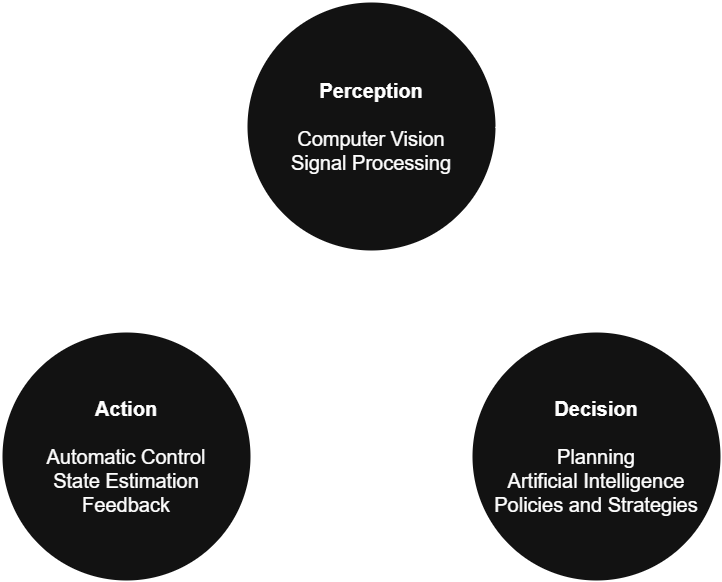

The diagram above was exported from draw.io. Its source (the exported page's mxGraphModel, read from the mxfile embedded in the PNG):
<mxGraphModel dx="1553" dy="1047" grid="1" gridSize="10" guides="1" tooltips="1" connect="1" arrows="1" fold="1" page="1" pageScale="1" pageWidth="800" pageHeight="600" math="0" shadow="0">
  <root>
    <mxCell id="0" />
    <mxCell id="1" parent="0" />
    <mxCell id="gKEoG6C7-ddw-_bM-LcC-1" parent="1" style="ellipse;whiteSpace=wrap;html=1;aspect=fixed;fontSize=20;strokeWidth=2;" value="&lt;b&gt;Perception&lt;br&gt;&lt;/b&gt;&lt;br&gt;Computer Vision&lt;div&gt;Signal Processing&lt;/div&gt;" vertex="1">
      <mxGeometry height="250" width="250" x="285" y="10" as="geometry" />
    </mxCell>
    <mxCell id="gKEoG6C7-ddw-_bM-LcC-2" parent="1" style="ellipse;whiteSpace=wrap;html=1;aspect=fixed;fontSize=20;strokeWidth=2;" value="&lt;div&gt;&lt;b&gt;Decision&lt;br&gt;&lt;/b&gt;&lt;br&gt;Planning&lt;br&gt;Artificial Intelligence&lt;/div&gt;&lt;div&gt;Policies and Strategies&lt;/div&gt;" vertex="1">
      <mxGeometry height="250" width="250" x="510" y="340" as="geometry" />
    </mxCell>
    <mxCell id="gKEoG6C7-ddw-_bM-LcC-3" parent="1" style="ellipse;whiteSpace=wrap;html=1;aspect=fixed;fontSize=20;strokeWidth=2;" value="&lt;b&gt;Action&lt;br&gt;&lt;/b&gt;&lt;br&gt;Automatic Control&lt;div&gt;State Estimation&lt;/div&gt;&lt;div&gt;Feedback&lt;/div&gt;" vertex="1">
      <mxGeometry height="250" width="250" x="40" y="340" as="geometry" />
    </mxCell>
    <mxCell id="gKEoG6C7-ddw-_bM-LcC-5" edge="1" parent="1" source="gKEoG6C7-ddw-_bM-LcC-1" style="endArrow=classic;html=1;rounded=0;entryX=0.5;entryY=0;entryDx=0;entryDy=0;exitX=1;exitY=0.5;exitDx=0;exitDy=0;curved=1;strokeWidth=4;" target="gKEoG6C7-ddw-_bM-LcC-2" value="">
      <mxGeometry height="50" relative="1" width="50" as="geometry">
        <Array as="points">
          <mxPoint x="650" y="190" />
        </Array>
        <mxPoint x="300" y="390" as="sourcePoint" />
        <mxPoint x="350" y="340" as="targetPoint" />
      </mxGeometry>
    </mxCell>
    <mxCell id="gKEoG6C7-ddw-_bM-LcC-6" edge="1" parent="1" source="gKEoG6C7-ddw-_bM-LcC-1" style="endArrow=classic;html=1;rounded=0;entryX=0.5;entryY=0;entryDx=0;entryDy=0;exitX=0;exitY=0.5;exitDx=0;exitDy=0;curved=1;strokeWidth=4;" target="gKEoG6C7-ddw-_bM-LcC-3" value="">
      <mxGeometry height="50" relative="1" width="50" as="geometry">
        <Array as="points">
          <mxPoint x="150" y="190" />
        </Array>
        <mxPoint x="285" y="115" as="sourcePoint" />
        <mxPoint x="170" y="330" as="targetPoint" />
      </mxGeometry>
    </mxCell>
    <mxCell id="gKEoG6C7-ddw-_bM-LcC-7" edge="1" parent="1" source="gKEoG6C7-ddw-_bM-LcC-2" style="endArrow=classic;html=1;rounded=0;entryX=1;entryY=0.5;entryDx=0;entryDy=0;exitX=0;exitY=0.5;exitDx=0;exitDy=0;curved=1;strokeWidth=4;" target="gKEoG6C7-ddw-_bM-LcC-3" value="">
      <mxGeometry height="50" relative="1" width="50" as="geometry">
        <Array as="points">
          <mxPoint x="420" y="510" />
        </Array>
        <mxPoint x="505" y="680" as="sourcePoint" />
        <mxPoint x="390" y="465" as="targetPoint" />
      </mxGeometry>
    </mxCell>
  </root>
</mxGraphModel>